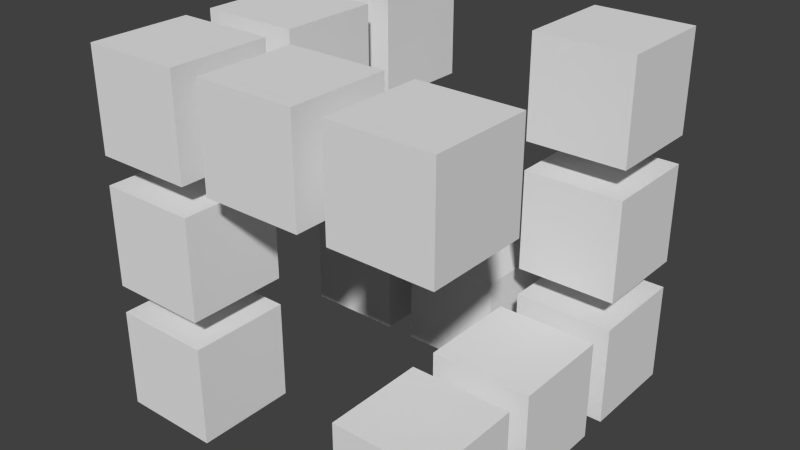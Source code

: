 # Source: character10.blend  (saved by Blender 2.76.0; exported with 4.5.12 LTS)
import bpy
from mathutils import Matrix  # noqa: F401  (used for matrix-valued properties, if any)

bpy.ops.wm.read_factory_settings(use_empty=True)
scene = bpy.context.scene
scene.name = 'Scene'

# ---- collections
col_collection_1 = bpy.data.collections.new('Collection 1'); scene.collection.children.link(col_collection_1)

# ---- materials (node trees are filled in below, after node groups)
mat_material = bpy.data.materials.new('Material')
mat_material.alpha_threshold = 0.0
mat_material.use_transparent_shadow = False
mat_material.roughness = 0.5
mat_material.line_color = (0.0, 0.0, 0.0, 1.0)

# ---- material node trees

# ---- world
world_world = bpy.data.worlds.new('World'); scene.world = world_world
world_world.color = (0.05088, 0.05088, 0.05088)
world_world.use_sun_shadow = False
world_world.sun_shadow_jitter_overblur = 0.0
world_world.cycles.sampling_method = 'MANUAL'
world_world.cycles.sample_map_resolution = 256

# ---- meshes
me_cube = bpy.data.meshes.new('Cube')
me_cube.from_pydata([(-1.6, -1.55, -3.56), (-1.6, -3.55, -3.56), (-3.6, -3.55, -3.56), (-3.6, -1.55, -3.56), (-1.6, -1.55, -1.56), (-1.6, -3.55, -1.56), (-3.6, -3.55, -1.56), (-3.6, -1.55, -1.56), (3.6, -1.55, -3.56), (3.6, -3.55, -3.56), (1.6, -3.55, -3.56), (1.6, -1.55, -3.56), (3.6, -1.55, -1.56), (3.6, -3.55, -1.56), (1.6, -3.55, -1.56), (1.6, -1.55, -1.56), (-1.6, -1.55, -1.0), (-1.6, -3.55, -1.0), (-3.6, -3.55, -1.0), (-3.6, -1.55, -1.0), (-1.6, -1.55, 1.0), (-1.6, -3.55, 1.0), (-3.6, -3.55, 1.0), (-3.6, -1.55, 1.0), (-1.6, -1.55, 1.56), (-1.6, -3.55, 1.56), (-3.6, -3.55, 1.56), (-3.6, -1.55, 1.56), (-1.6, -1.55, 3.56), (-1.6, -3.55, 3.56), (-3.6, -3.55, 3.56), (-3.6, -1.55, 3.56), (1.0, -1.55, 1.56), (1.0, -3.55, 1.56), (-1.0, -3.55, 1.56), (-1.0, -1.55, 1.56), (1.0, -1.55, 3.56), (1.0, -3.55, 3.56), (-1.0, -3.55, 3.56), (-1.0, -1.55, 3.56), (3.6, -1.55, 1.56), (3.6, -3.55, 1.56), (1.6, -3.55, 1.56), (1.6, -1.55, 1.56), (3.6, -1.55, 3.56), (3.6, -3.55, 3.56), (1.6, -3.55, 3.56), (1.6, -1.55, 3.56), (3.6, 1.0, -3.56), (3.6, -1.0, -3.56), (1.6, -1.0, -3.56), (1.6, 1.0, -3.56), (3.6, 1.0, -1.56), (3.6, -1.0, -1.56), (1.6, -1.0, -1.56), (1.6, 1.0, -1.56), (-1.6, 1.0, 1.56), (-1.6, -1.0, 1.56), (-3.6, -1.0, 1.56), (-3.6, 1.0, 1.56), (-1.6, 1.0, 3.56), (-1.6, -1.0, 3.56), (-3.6, -1.0, 3.56), (-3.6, 1.0, 3.56), (-1.6, 3.55, -3.56), (-1.6, 1.55, -3.56), (-3.6, 1.55, -3.56), (-3.6, 3.55, -3.56), (-1.6, 3.55, -1.56), (-1.6, 1.55, -1.56), (-3.6, 1.55, -1.56), (-3.6, 3.55, -1.56), (1.0, 3.55, -3.56), (1.0, 1.55, -3.56), (-1.0, 1.55, -3.56), (-1.0, 3.55, -3.56), (1.0, 3.55, -1.56), (1.0, 1.55, -1.56), (-1.0, 1.55, -1.56), (-1.0, 3.55, -1.56), (3.6, 3.55, -3.56), (3.6, 1.55, -3.56), (1.6, 1.55, -3.56), (1.6, 3.55, -3.56), (3.6, 3.55, -1.56), (3.6, 1.55, -1.56), (1.6, 1.55, -1.56), (1.6, 3.55, -1.56), (3.6, 3.55, -1.0), (3.6, 1.55, -1.0), (1.6, 1.55, -1.0), (1.6, 3.55, -1.0), (3.6, 3.55, 1.0), (3.6, 1.55, 1.0), (1.6, 1.55, 1.0), (1.6, 3.55, 1.0), (-1.6, 3.55, 1.56), (-1.6, 1.55, 1.56), (-3.6, 1.55, 1.56), (-3.6, 3.55, 1.56), (-1.6, 3.55, 3.56), (-1.6, 1.55, 3.56), (-3.6, 1.55, 3.56), (-3.6, 3.55, 3.56), (3.6, 3.55, 1.56), (3.6, 1.55, 1.56), (1.6, 1.55, 1.56), (1.6, 3.55, 1.56), (3.6, 3.55, 3.56), (3.6, 1.55, 3.56), (1.6, 1.55, 3.56), (1.6, 3.55, 3.56)], [], [(0, 1, 2, 3), (4, 7, 6, 5), (0, 4, 5, 1), (1, 5, 6, 2), (2, 6, 7, 3), (4, 0, 3, 7), (8, 9, 10, 11), (12, 15, 14, 13), (8, 12, 13, 9), (9, 13, 14, 10), (10, 14, 15, 11), (12, 8, 11, 15), (16, 17, 18, 19), (20, 23, 22, 21), (16, 20, 21, 17), (17, 21, 22, 18), (18, 22, 23, 19), (20, 16, 19, 23), (24, 25, 26, 27), (28, 31, 30, 29), (24, 28, 29, 25), (25, 29, 30, 26), (26, 30, 31, 27), (28, 24, 27, 31), (32, 33, 34, 35), (36, 39, 38, 37), (32, 36, 37, 33), (33, 37, 38, 34), (34, 38, 39, 35), (36, 32, 35, 39), (40, 41, 42, 43), (44, 47, 46, 45), (40, 44, 45, 41), (41, 45, 46, 42), (42, 46, 47, 43), (44, 40, 43, 47), (48, 49, 50, 51), (52, 55, 54, 53), (48, 52, 53, 49), (49, 53, 54, 50), (50, 54, 55, 51), (52, 48, 51, 55), (56, 57, 58, 59), (60, 63, 62, 61), (56, 60, 61, 57), (57, 61, 62, 58), (58, 62, 63, 59), (60, 56, 59, 63), (64, 65, 66, 67), (68, 71, 70, 69), (64, 68, 69, 65), (65, 69, 70, 66), (66, 70, 71, 67), (68, 64, 67, 71), (72, 73, 74, 75), (76, 79, 78, 77), (72, 76, 77, 73), (73, 77, 78, 74), (74, 78, 79, 75), (76, 72, 75, 79), (80, 81, 82, 83), (84, 87, 86, 85), (80, 84, 85, 81), (81, 85, 86, 82), (82, 86, 87, 83), (84, 80, 83, 87), (88, 89, 90, 91), (92, 95, 94, 93), (88, 92, 93, 89), (89, 93, 94, 90), (90, 94, 95, 91), (92, 88, 91, 95), (96, 97, 98, 99), (100, 103, 102, 101), (96, 100, 101, 97), (97, 101, 102, 98), (98, 102, 103, 99), (100, 96, 99, 103), (104, 105, 106, 107), (108, 111, 110, 109), (104, 108, 109, 105), (105, 109, 110, 106), (106, 110, 111, 107), (108, 104, 107, 111)])
_uv = me_cube.uv_layers.new(name='UVMap')
_uv.uv.foreach_set('vector', [0.293, 0.01759, 0.3203, 0.01759, 0.3203, 0.04491, 0.293, 0.04491, 0.293, 0.01759, 0.3203, 0.01759, 0.3203, 0.04491, 0.293, 0.04491, 0.293, 0.01759, 0.3203, 0.01759, 0.3203, 0.04491, 0.293, 0.04491, 0.293, 0.01759, 0.3203, 0.01759, 0.3203, 0.04491, 0.293, 0.04491, 0.293, 0.01759, 0.3203, 0.01759, 0.3203, 0.04491, 0.293, 0.04491, 0.293, 0.01759, 0.3203, 0.01759, 0.3203, 0.04491, 0.293, 0.04491, 0.293, 0.01759, 0.3203, 0.01759, 0.3203, 0.04491, 0.293, 0.04491, 0.293, 0.01759, 0.3203, 0.01759, 0.3203, 0.04491, 0.293, 0.04491, 0.293, 0.01759, 0.3203, 0.01759, 0.3203, 0.04491, 0.293, 0.04491, 0.293, 0.01759, 0.3203, 0.01759, 0.3203, 0.04491, 0.293, 0.04491, 0.293, 0.01759, 0.3203, 0.01759, 0.3203, 0.04491, 0.293, 0.04491, 0.293, 0.01759, 0.3203, 0.01759, 0.3203, 0.04491, 0.293, 0.04491, 0.293, 0.01759, 0.3203, 0.01759, 0.3203, 0.04491, 0.293, 0.04491, 0.293, 0.01759, 0.3203, 0.01759, 0.3203, 0.04491, 0.293, 0.04491, 0.293, 0.01759, 0.3203, 0.01759, 0.3203, 0.04491, 0.293, 0.04491, 0.293, 0.01759, 0.3203, 0.01759, 0.3203, 0.04491, 0.293, 0.04491, 0.293, 0.01759, 0.3203, 0.01759, 0.3203, 0.04491, 0.293, 0.04491, 0.293, 0.01759, 0.3203, 0.01759, 0.3203, 0.04491, 0.293, 0.04491, 0.293, 0.01759, 0.3203, 0.01759, 0.3203, 0.04491, 0.293, 0.04491, 0.293, 0.01759, 0.3203, 0.01759, 0.3203, 0.04491, 0.293, 0.04491, 0.293, 0.01759, 0.3203, 0.01759, 0.3203, 0.04491, 0.293, 0.04491, 0.293, 0.01759, 0.3203, 0.01759, 0.3203, 0.04491, 0.293, 0.04491, 0.293, 0.01759, 0.3203, 0.01759, 0.3203, 0.04491, 0.293, 0.04491, 0.293, 0.01759, 0.3203, 0.01759, 0.3203, 0.04491, 0.293, 0.04491, 0.293, 0.01759, 0.3203, 0.01759, 0.3203, 0.04491, 0.293, 0.04491, 0.293, 0.01759, 0.3203, 0.01759, 0.3203, 0.04491, 0.293, 0.04491, 0.293, 0.01759, 0.3203, 0.01759, 0.3203, 0.04491, 0.293, 0.04491, 0.293, 0.01759, 0.3203, 0.01759, 0.3203, 0.04491, 0.293, 0.04491, 0.293, 0.01759, 0.3203, 0.01759, 0.3203, 0.04491, 0.293, 0.04491, 0.293, 0.01759, 0.3203, 0.01759, 0.3203, 0.04491, 0.293, 0.04491, 0.293, 0.01759, 0.3203, 0.01759, 0.3203, 0.04491, 0.293, 0.04491, 0.293, 0.01759, 0.3203, 0.01759, 0.3203, 0.04491, 0.293, 0.04491, 0.293, 0.01759, 0.3203, 0.01759, 0.3203, 0.04491, 0.293, 0.04491, 0.293, 0.01759, 0.3203, 0.01759, 0.3203, 0.04491, 0.293, 0.04491, 0.293, 0.01759, 0.3203, 0.01759, 0.3203, 0.04491, 0.293, 0.04491, 0.293, 0.01759, 0.3203, 0.01759, 0.3203, 0.04491, 0.293, 0.04491, 0.293, 0.01759, 0.3203, 0.01759, 0.3203, 0.04491, 0.293, 0.04491, 0.293, 0.01759, 0.3203, 0.01759, 0.3203, 0.04491, 0.293, 0.04491, 0.293, 0.01759, 0.3203, 0.01759, 0.3203, 0.04491, 0.293, 0.04491, 0.293, 0.01759, 0.3203, 0.01759, 0.3203, 0.04491, 0.293, 0.04491, 0.293, 0.01759, 0.3203, 0.01759, 0.3203, 0.04491, 0.293, 0.04491, 0.293, 0.01759, 0.3203, 0.01759, 0.3203, 0.04491, 0.293, 0.04491, 0.293, 0.01759, 0.3203, 0.01759, 0.3203, 0.04491, 0.293, 0.04491, 0.293, 0.01759, 0.3203, 0.01759, 0.3203, 0.04491, 0.293, 0.04491, 0.293, 0.01759, 0.3203, 0.01759, 0.3203, 0.04491, 0.293, 0.04491, 0.293, 0.01759, 0.3203, 0.01759, 0.3203, 0.04491, 0.293, 0.04491, 0.293, 0.01759, 0.3203, 0.01759, 0.3203, 0.04491, 0.293, 0.04491, 0.293, 0.01759, 0.3203, 0.01759, 0.3203, 0.04491, 0.293, 0.04491, 0.293, 0.01759, 0.3203, 0.01759, 0.3203, 0.04491, 0.293, 0.04491, 0.293, 0.01759, 0.3203, 0.01759, 0.3203, 0.04491, 0.293, 0.04491, 0.293, 0.01759, 0.3203, 0.01759, 0.3203, 0.04491, 0.293, 0.04491, 0.293, 0.01759, 0.3203, 0.01759, 0.3203, 0.04491, 0.293, 0.04491, 0.293, 0.01759, 0.3203, 0.01759, 0.3203, 0.04491, 0.293, 0.04491, 0.293, 0.01759, 0.3203, 0.01759, 0.3203, 0.04491, 0.293, 0.04491, 0.293, 0.01759, 0.3203, 0.01759, 0.3203, 0.04491, 0.293, 0.04491, 0.293, 0.01759, 0.3203, 0.01759, 0.3203, 0.04491, 0.293, 0.04491, 0.293, 0.01759, 0.3203, 0.01759, 0.3203, 0.04491, 0.293, 0.04491, 0.293, 0.01759, 0.3203, 0.01759, 0.3203, 0.04491, 0.293, 0.04491, 0.293, 0.01759, 0.3203, 0.01759, 0.3203, 0.04491, 0.293, 0.04491, 0.293, 0.01759, 0.3203, 0.01759, 0.3203, 0.04491, 0.293, 0.04491, 0.293, 0.01759, 0.3203, 0.01759, 0.3203, 0.04491, 0.293, 0.04491, 0.293, 0.01759, 0.3203, 0.01759, 0.3203, 0.04491, 0.293, 0.04491, 0.293, 0.01759, 0.3203, 0.01759, 0.3203, 0.04491, 0.293, 0.04491, 0.293, 0.01759, 0.3203, 0.01759, 0.3203, 0.04491, 0.293, 0.04491, 0.293, 0.01759, 0.3203, 0.01759, 0.3203, 0.04491, 0.293, 0.04491, 0.293, 0.01759, 0.3203, 0.01759, 0.3203, 0.04491, 0.293, 0.04491, 0.293, 0.01759, 0.3203, 0.01759, 0.3203, 0.04491, 0.293, 0.04491, 0.293, 0.01759, 0.3203, 0.01759, 0.3203, 0.04491, 0.293, 0.04491, 0.293, 0.01759, 0.3203, 0.01759, 0.3203, 0.04491, 0.293, 0.04491, 0.293, 0.01759, 0.3203, 0.01759, 0.3203, 0.04491, 0.293, 0.04491, 0.293, 0.01759, 0.3203, 0.01759, 0.3203, 0.04491, 0.293, 0.04491, 0.293, 0.01759, 0.3203, 0.01759, 0.3203, 0.04491, 0.293, 0.04491, 0.293, 0.01759, 0.3203, 0.01759, 0.3203, 0.04491, 0.293, 0.04491, 0.293, 0.01759, 0.3203, 0.01759, 0.3203, 0.04491, 0.293, 0.04491, 0.293, 0.01759, 0.3203, 0.01759, 0.3203, 0.04491, 0.293, 0.04491, 0.293, 0.01759, 0.3203, 0.01759, 0.3203, 0.04491, 0.293, 0.04491, 0.293, 0.01759, 0.3203, 0.01759, 0.3203, 0.04491, 0.293, 0.04491, 0.293, 0.01759, 0.3203, 0.01759, 0.3203, 0.04491, 0.293, 0.04491, 0.293, 0.01759, 0.3203, 0.01759, 0.3203, 0.04491, 0.293, 0.04491, 0.293, 0.01759, 0.3203, 0.01759, 0.3203, 0.04491, 0.293, 0.04491, 0.293, 0.01759, 0.3203, 0.01759, 0.3203, 0.04491, 0.293, 0.04491, 0.293, 0.01759, 0.3203, 0.01759, 0.3203, 0.04491, 0.293, 0.04491, 0.293, 0.01759, 0.3203, 0.01759, 0.3203, 0.04491, 0.293, 0.04491, 0.293, 0.01759, 0.3203, 0.01759, 0.3203, 0.04491, 0.293, 0.04491])
me_cube.materials.append(mat_material)
me_cube.use_remesh_preserve_volume = False
me_cube.use_remesh_preserve_attributes = False
me_cube.use_mirror_vertex_groups = False
me_cube.update()

# ---- objects
ob_cube = bpy.data.objects.new('Cube', me_cube)

# ---- transforms, parenting, visibility, modifiers, constraints
ob_cube.location = (0.0, 0.0, 0.0)
ob_cube.scale = (0.1389, 0.1408, 0.1404)
ob_cube.lock_rotations_4d = False
ob_cube.empty_display_type = 'ARROWS'
ob_cube.lineart.crease_threshold = 0.0

# ---- collection membership
col_collection_1.objects.link(ob_cube)

# ---- scene / render settings (as saved in the file)
scene.frame_start = 1; scene.frame_end = 250; scene.frame_set(1)
scene.render.engine = 'BLENDER_EEVEE_NEXT'
scene.render.resolution_percentage = 50
scene.render.dither_intensity = 0.0
scene.cycles.use_denoising = False
scene.cycles.samples = 10
scene.cycles.sampling_pattern = 'TABULATED_SOBOL'
scene.cycles.light_sampling_threshold = 0.0
scene.cycles.use_adaptive_sampling = False
scene.cycles.use_light_tree = False
scene.cycles.blur_glossy = 0.0
scene.cycles.pixel_filter_type = 'GAUSSIAN'
scene.cycles.sample_clamp_indirect = 0.0
scene.view_settings.view_transform = 'Standard'
bpy.context.view_layer.update()

# ---- added for rendering (the .blend has no active camera and no usable light): camera, sun
cam_auto = bpy.data.cameras.new('AutoCamera')
cam_auto.lens = 50.0
cam_auto.sensor_width = 36.0
cam_auto.clip_end = 1000.0
ob_auto_camera = bpy.data.objects.new('AutoCamera', cam_auto)
scene.collection.objects.link(ob_auto_camera)
ob_auto_camera.location = (1.60254, -1.92304, 1.28203)
ob_auto_camera.rotation_euler = (1.09748, -7.21219e-08, 0.694738)
scene.camera = ob_auto_camera
light_auto_sun = bpy.data.lights.new('AutoSun', 'SUN')
light_auto_sun.energy = 3.0
light_auto_sun.angle = 0.0523599
ob_auto_sun = bpy.data.objects.new('AutoSun', light_auto_sun)
scene.collection.objects.link(ob_auto_sun)
ob_auto_sun.rotation_euler = (0.872665, 0.174533, 0.523599)
bpy.context.view_layer.update()
